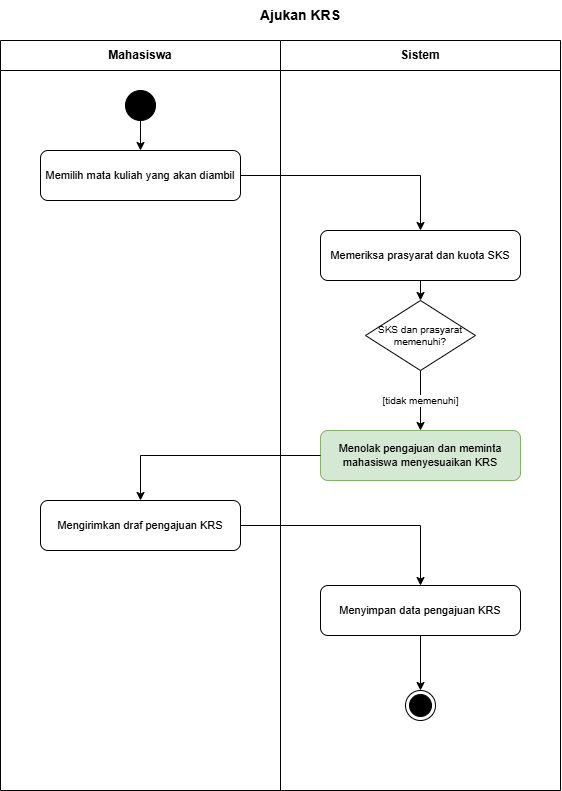

The diagram above was exported from draw.io. Its source (the exported page's mxGraphModel, read from the mxfile embedded in the PNG):
<mxGraphModel dx="1895" dy="1053" grid="1" gridSize="10" guides="1" tooltips="1" connect="1" arrows="1" fold="1" page="1" pageScale="1" pageWidth="827" pageHeight="1169" math="0" shadow="0">
  <root>
    <mxCell id="0" />
    <mxCell id="1" parent="0" />
    <mxCell id="lane_act" parent="1" style="swimlane;whiteSpace=wrap;html=1;startSize=30;horizontal=1;fillColor=#ffffff;strokeColor=#000000;fontStyle=1;fontSize=12;" value="Mahasiswa" vertex="1">
      <mxGeometry height="750" width="280" x="100" y="40" as="geometry" />
    </mxCell>
    <mxCell id="node_5" parent="lane_act" style="rounded=1;whiteSpace=wrap;html=1;fillColor=#ffffff;strokeColor=#000000;fontSize=11;align=center;" value="Mengirimkan draf pengajuan KRS" vertex="1">
      <mxGeometry height="50" width="200" x="40" y="460" as="geometry" />
    </mxCell>
    <mxCell id="lane_sys" parent="1" style="swimlane;whiteSpace=wrap;html=1;startSize=30;horizontal=1;fillColor=#ffffff;strokeColor=#000000;fontStyle=1;fontSize=12;" value="Sistem" vertex="1">
      <mxGeometry height="750" width="280" x="380" y="40" as="geometry" />
    </mxCell>
    <mxCell id="node_3" parent="lane_sys" style="rhombus;whiteSpace=wrap;html=1;fillColor=#ffffff;strokeColor=#000000;fontSize=10;align=center;" value="SKS dan prasyarat memenuhi?" vertex="1">
      <mxGeometry height="70" width="110" x="85" y="260" as="geometry" />
    </mxCell>
    <mxCell id="node_4" parent="lane_sys" style="rounded=1;whiteSpace=wrap;html=1;fillColor=#d5e8d4;strokeColor=#82b366;fontSize=11;align=center;" value="Menolak pengajuan dan meminta mahasiswa menyesuaikan KRS" vertex="1">
      <mxGeometry height="50" width="200" x="40" y="390" as="geometry" />
    </mxCell>
    <mxCell id="e_4" edge="1" parent="lane_sys" source="node_3" style="edgeStyle=orthogonalEdgeStyle;rounded=0;html=1;endArrow=classic;strokeColor=#000000;fontSize=10;" target="node_4" value="[tidak memenuhi]">
      <mxGeometry x="-380" y="-40" as="geometry" />
    </mxCell>
    <mxCell id="final_node" parent="lane_sys" style="ellipse;html=1;shape=endState;fillColor=#000000;strokeColor=#000000;" value="" vertex="1">
      <mxGeometry height="30" width="30" x="125" y="650" as="geometry" />
    </mxCell>
    <mxCell id="node_6" parent="lane_sys" style="rounded=1;whiteSpace=wrap;html=1;fillColor=#ffffff;strokeColor=#000000;fontSize=11;align=center;" value="Menyimpan data pengajuan KRS" vertex="1">
      <mxGeometry height="50" width="200" x="40" y="545" as="geometry" />
    </mxCell>
    <mxCell id="e_7" edge="1" parent="lane_sys" source="node_6" style="edgeStyle=orthogonalEdgeStyle;rounded=0;html=1;endArrow=classic;strokeColor=#000000;" target="final_node" value="">
      <mxGeometry x="-380" y="-40" as="geometry" />
    </mxCell>
    <mxCell id="init" parent="1" style="ellipse;whiteSpace=wrap;html=1;aspect=fixed;fillColor=#000000;strokeColor=#000000;" value="" vertex="1">
      <mxGeometry height="30" width="30" x="225" y="90" as="geometry" />
    </mxCell>
    <mxCell id="node_1" parent="1" style="rounded=1;whiteSpace=wrap;html=1;fillColor=#ffffff;strokeColor=#000000;fontSize=11;align=center;" value="Memilih mata kuliah yang akan diambil" vertex="1">
      <mxGeometry height="50" width="200" x="140" y="150" as="geometry" />
    </mxCell>
    <mxCell id="e_1" edge="1" parent="1" source="init" style="edgeStyle=orthogonalEdgeStyle;rounded=0;html=1;endArrow=classic;strokeColor=#000000;fontSize=10;" target="node_1" value="">
      <mxGeometry as="geometry" />
    </mxCell>
    <mxCell id="node_2" parent="1" style="rounded=1;whiteSpace=wrap;html=1;fillColor=#ffffff;strokeColor=#000000;fontSize=11;align=center;" value="Memeriksa prasyarat dan kuota SKS" vertex="1">
      <mxGeometry height="50" width="200" x="420" y="230" as="geometry" />
    </mxCell>
    <mxCell id="e_2" edge="1" parent="1" source="node_1" style="edgeStyle=orthogonalEdgeStyle;rounded=0;html=1;endArrow=classic;strokeColor=#000000;fontSize=10;" target="node_2" value="">
      <mxGeometry as="geometry" />
    </mxCell>
    <mxCell id="e_3" edge="1" parent="1" source="node_2" style="edgeStyle=orthogonalEdgeStyle;rounded=0;html=1;endArrow=classic;strokeColor=#000000;fontSize=10;" target="node_3" value="">
      <mxGeometry as="geometry" />
    </mxCell>
    <mxCell id="e_5" edge="1" parent="1" source="node_4" style="edgeStyle=orthogonalEdgeStyle;rounded=0;html=1;endArrow=classic;strokeColor=#000000;fontSize=10;" target="node_5" value="">
      <mxGeometry as="geometry" />
    </mxCell>
    <mxCell id="e_6" edge="1" parent="1" source="node_5" style="edgeStyle=orthogonalEdgeStyle;rounded=0;html=1;endArrow=classic;strokeColor=#000000;fontSize=10;" target="node_6" value="">
      <mxGeometry as="geometry" />
    </mxCell>
    <mxCell id="yBlGoO-wucGslNUXt7M6-1" parent="1" style="text;html=1;whiteSpace=wrap;strokeColor=none;fillColor=none;align=center;verticalAlign=middle;rounded=0;" value="&lt;b&gt;&lt;font style=&quot;font-size: 14px;&quot;&gt;Ajukan KRS&lt;/font&gt;&lt;/b&gt;" vertex="1">
      <mxGeometry height="30" width="120" x="340" as="geometry" />
    </mxCell>
  </root>
</mxGraphModel>